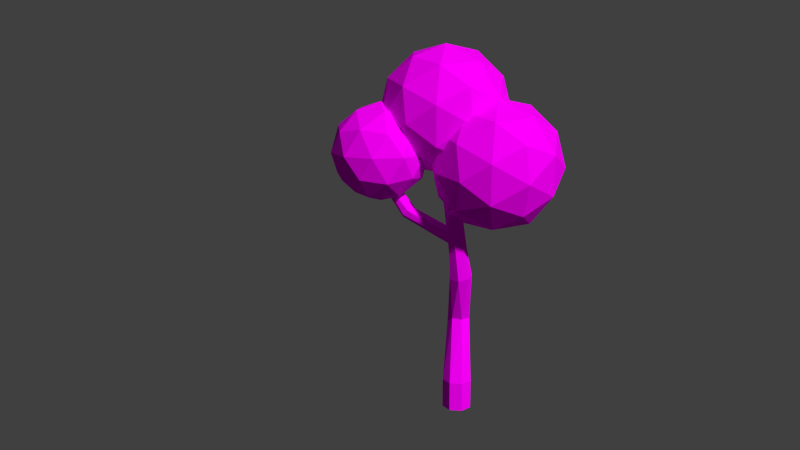 # Source: Tree2.blend  (saved by Blender 2.75.0; exported with 4.5.12 LTS)
import bpy
from mathutils import Matrix  # noqa: F401  (used for matrix-valued properties, if any)

bpy.ops.wm.read_factory_settings(use_empty=True)
scene = bpy.context.scene
scene.name = 'Scene'

# ---- collections
col_collection_1 = bpy.data.collections.new('Collection 1'); scene.collection.children.link(col_collection_1)

# ---- images (referenced by path relative to the original .blend; pixels are not part of the script)
import os
ASSET_DIR = os.environ.get("B2B_ASSET_DIR", "")  # directory of the original .blend (textures are referenced by path, not embedded)
HERE = os.path.dirname(os.path.abspath(__file__))  # packed textures are extracted next to this script under _unpacked/

def load_image(name, relpath, width, height, colorspace="sRGB"):
    """Load a texture the original file referenced (path relative to the .blend, or extracted next to this script)."""
    p = next((c for c in (os.path.join(HERE, relpath), os.path.join(ASSET_DIR, relpath)) if relpath and os.path.exists(c)), "")
    if p:
        img = bpy.data.images.load(p, check_existing=True)
        img.name = name
    else:  # same state as the original file: an image datablock whose file is absent (Cycles renders it pink)
        img = bpy.data.images.new(name, width, height)
        img.source = "FILE"
        img.filepath = "//" + (relpath or name)
    img.colorspace_settings.name = colorspace
    return img
img_treetexture_png = load_image('TreeTexture.png', 'TreeTexture.png', 1024, 1024, 'sRGB')

# ---- materials (node trees are filled in below, after node groups)
mat_material_002 = bpy.data.materials.new('Material.002')
mat_material_002.alpha_threshold = 0.0
mat_material_002.roughness = 0.5

# ---- material node trees
mat_material_002.use_nodes = True; mat_material_002.node_tree.nodes.clear()
_N = mat_material_002.node_tree.nodes; _L = mat_material_002.node_tree.links
n0 = _N.new('ShaderNodeOutputMaterial'); n0.name = 'Material Output'; n0.location = (300, 300)
n1 = _N.new('ShaderNodeBsdfDiffuse'); n1.name = 'Diffuse BSDF'; n1.location = (10, 300)
n2 = _N.new('ShaderNodeTexImage'); n2.name = 'Image Texture'; n2.location = (-180, 300)
n2.width = 140
n2.image = img_treetexture_png
_L.new(n1.outputs[0], n0.inputs[0])
_L.new(n2.outputs[0], n1.inputs[0])
n0.is_active_output = True

# ---- world
world_world = bpy.data.worlds.new('World'); scene.world = world_world
world_world.color = (0.05088, 0.05088, 0.05088)
world_world.use_sun_shadow = False
world_world.sun_shadow_jitter_overblur = 0.0
world_world.cycles.sampling_method = 'MANUAL'
world_world.cycles.sample_map_resolution = 256

# ---- cameras
cam_camera = bpy.data.cameras.new('Camera')
cam_camera.clip_end = 100.0
cam_camera.lens = 35.0
cam_camera.sensor_width = 32.0
cam_camera.sensor_height = 18.0
cam_camera.ortho_scale = 7.314
cam_camera.dof.focus_distance = 0.0

# ---- meshes
me_icosphere_002 = bpy.data.meshes.new('Icosphere.002')
me_icosphere_002.from_pydata([(0.0, 0.0, -1.0), (0.7236, -0.5257, -0.4472), (-0.2764, -0.8506, -0.4472), (-0.8944, 0.0, -0.4472), (-0.2764, 0.8506, -0.4472), (0.7236, 0.5257, -0.4472), (0.2764, -0.8506, 0.4472), (-0.7236, -0.5257, 0.4472), (-0.7236, 0.5257, 0.4472), (0.2764, 0.8506, 0.4472), (0.8944, 0.0, 0.4472), (0.0, 0.0, 1.0), (-0.1625, -0.5, -0.8507), (0.4253, -0.309, -0.8507), (0.2629, -0.809, -0.5257), (0.8506, 0.0, -0.5257), (0.4253, 0.309, -0.8507), (-0.5257, 0.0, -0.8507), (-0.6882, -0.5, -0.5257), (-0.1625, 0.5, -0.8507), (-0.6882, 0.5, -0.5257), (0.2629, 0.809, -0.5257), (0.9511, -0.309, 0.0), (0.9511, 0.309, 0.0), (0.0, -1.0, 0.0), (0.5878, -0.809, 0.0), (-0.9511, -0.309, 0.0), (-0.5878, -0.809, 0.0), (-0.5878, 0.809, 0.0), (-0.9511, 0.309, 0.0), (0.5878, 0.809, 0.0), (0.0, 1.0, 0.0), (0.6882, -0.5, 0.5257), (-0.2629, -0.809, 0.5257), (-0.8506, 0.0, 0.5257), (-0.2629, 0.809, 0.5257), (0.6882, 0.5, 0.5257), (0.1625, -0.5, 0.8507), (0.5257, 0.0, 0.8507), (-0.4253, -0.309, 0.8507), (-0.4253, 0.309, 0.8507), (0.1625, 0.5, 0.8507), (-1.102, 0.2015, -0.6661), (-0.3787, -0.3243, -0.1133), (-1.379, -0.6492, -0.1133), (-1.997, 0.2015, -0.1133), (-1.379, 1.052, -0.1133), (-0.3787, 0.7272, -0.1133), (-0.8259, -0.6492, 0.7812), (-1.826, -0.3243, 0.7812), (-1.826, 0.7272, 0.7812), (-0.8259, 1.052, 0.7812), (-0.2078, 0.2015, 0.7812), (-1.102, 0.2015, 1.334), (-1.265, -0.2985, -0.5167), (-0.6769, -0.1076, -0.5167), (-0.8394, -0.6076, -0.1918), (-0.2516, 0.2015, -0.1918), (-0.6769, 0.5105, -0.5167), (-1.628, 0.2015, -0.5167), (-1.79, -0.2985, -0.1918), (-1.265, 0.7015, -0.5167), (-1.79, 0.7015, -0.1918), (-0.8394, 1.01, -0.1918), (-0.1512, -0.1076, 0.3339), (-0.1512, 0.5105, 0.3339), (-1.102, -0.7985, 0.3339), (-0.5145, -0.6076, 0.3339), (-2.053, -0.1076, 0.3339), (-1.69, -0.6076, 0.3339), (-1.69, 1.01, 0.3339), (-2.053, 0.5105, 0.3339), (-0.5145, 1.01, 0.3339), (-1.102, 1.201, 0.3339), (-0.4141, -0.2985, 0.8597), (-1.365, -0.6076, 0.8597), (-1.953, 0.2015, 0.8597), (-1.365, 1.01, 0.8597), (-0.4141, 0.7015, 0.8597), (-0.9398, -0.2985, 1.185), (-0.5765, 0.2015, 1.185), (-1.528, -0.1076, 1.185), (-1.528, 0.5105, 1.185), (-0.9398, 0.7015, 1.185), (-1.286, 0.112, -1.342), (-0.9528, -0.3223, -0.7698), (-1.591, -0.5946, -1.153), (-2.072, 0.01889, -1.294), (-1.731, 0.6703, -0.9985), (-1.04, 0.4594, -0.6744), (-1.532, -0.6838, -0.3678), (-2.223, -0.4729, -0.6919), (-2.31, 0.3088, -0.5966), (-1.672, 0.581, -0.2135), (-1.191, -0.03244, -0.0721), (-1.977, -0.1255, -0.02401), (-1.405, -0.2825, -1.347), (-1.03, -0.1224, -1.122), (-1.209, -0.5377, -1.01), (-0.8847, 0.08175, -0.7289), (-1.081, 0.337, -1.065), (-1.687, 0.07811, -1.43), (-1.866, -0.3372, -1.318), (-1.487, 0.461, -1.256), (-1.949, 0.4063, -1.228), (-1.342, 0.6652, -0.8634), (-0.9739, -0.2073, -0.3749), (-1.025, 0.2521, -0.3188), (-1.549, -0.7502, -0.7739), (-1.174, -0.5902, -0.5487), (-2.238, -0.2657, -1.047), (-1.955, -0.6263, -0.9644), (-2.089, 0.5766, -0.8176), (-2.289, 0.1938, -0.9914), (-1.308, 0.6127, -0.4019), (-1.714, 0.7367, -0.5925), (-1.314, -0.4198, -0.1386), (-1.921, -0.6787, -0.5029), (-2.378, -0.0953, -0.6374), (-2.055, 0.5242, -0.3562), (-1.397, 0.3236, -0.04793), (-1.776, -0.4745, -0.1104), (-1.576, -0.09166, 0.06345), (-2.182, -0.3506, -0.3009), (-2.233, 0.1089, -0.2448), (-1.859, 0.2689, -0.01966), (-0.2342, -0.01076, -0.9144), (-0.1491, -0.1007, -0.8684), (-0.1969, 0.003697, -0.9553), (-0.1118, -0.08619, -0.9094), (-0.1914, -0.01809, -1.008), (-0.1063, -0.108, -0.9621), (-0.222, -0.05971, -1.033), (-0.1369, -0.1496, -0.9869), (-0.2656, -0.08983, -1.011), (-0.1805, -0.1797, -0.9651), (-0.2894, -0.08576, -0.959), (-0.2042, -0.1757, -0.9131), (-0.2754, -0.05058, -0.916), (-0.1903, -0.1405, -0.8701), (0.1184, -0.3272, -0.7963), (0.07679, -0.3246, -0.757), (0.1608, -0.3594, -0.8216), (0.1238, -0.3994, -0.8395), (0.07407, -0.4152, -0.816), (0.01022, -0.3966, -0.7892), (0.02866, -0.3556, -0.7538), (0.2495, -0.5176, -0.6718), (0.2126, -0.4868, -0.6405), (0.2793, -0.5653, -0.6785), (0.2312, -0.5963, -0.6813), (0.1802, -0.5855, -0.6576), (0.126, -0.5427, -0.6457), (0.1576, -0.498, -0.6289), (0.3301, -0.6915, -0.3796), (0.3201, -0.6657, -0.3844), (0.3563, -0.7144, -0.3634), (0.3307, -0.7194, -0.3737), (0.2725, -0.7028, -0.4027), (0.274, -0.6747, -0.4029), (0.2952, -0.6582, -0.3948), (-0.3146, 0.08111, -0.9879), (-0.2528, 0.1178, -0.8772), (-0.28, 0.1151, -1.018), (-0.2182, 0.1518, -0.9077), (-0.2295, 0.1024, -1.042), (-0.1677, 0.1391, -0.9317), (-0.2012, 0.05263, -1.042), (-0.1394, 0.08934, -0.931), (-0.2163, 0.003243, -1.017), (-0.1545, 0.03995, -0.9062), (-0.2635, -0.008574, -0.9867), (-0.2016, 0.02814, -0.876), (-0.3072, 0.02608, -0.9738), (-0.2454, 0.06279, -0.863), (-0.04495, 0.2506, -0.6179), (-0.09066, 0.2209, -0.6002), (0.00777, 0.2314, -0.6295), (0.0278, 0.1778, -0.6263), (5.957e-05, 0.1302, -0.6107), (-0.05457, 0.1244, -0.5944), (-0.09494, 0.1647, -0.5898), (0.04649, 0.2893, -0.3747), (-0.009053, 0.2762, -0.3798), (0.09083, 0.2541, -0.3658), (0.09059, 0.1972, -0.3598), (0.04595, 0.1613, -0.3611), (-0.009482, 0.1735, -0.3688), (-0.03396, 0.2247, -0.3771), (-0.004885, 0.3141, -0.03001), (-0.02181, 0.3172, -0.05216), (0.007587, 0.2908, -0.02067), (0.006213, 0.2648, -0.03117), (-0.007971, 0.2558, -0.0536), (-0.02429, 0.2704, -0.07108), (-0.03045, 0.2978, -0.07044), (-0.0435, 0.3158, -1.277), (-0.2772, 0.2897, -1.275), (-0.03685, 0.2612, -1.191), (-0.2705, 0.2351, -1.19), (-0.02551, 0.1604, -1.18), (-0.2592, 0.1343, -1.179), (-0.01801, 0.08926, -1.253), (-0.2517, 0.06313, -1.252), (-0.02001, 0.1014, -1.354), (-0.2537, 0.07526, -1.353), (-0.03, 0.1877, -1.408), (-0.2637, 0.1615, -1.407), (-0.04046, 0.2831, -1.374), (-0.2741, 0.257, -1.372), (-0.7664, 0.1513, -1.188), (-0.7849, 0.2215, -1.26), (-0.7867, 0.05139, -1.19), (-0.8305, -0.003081, -1.265), (-0.8647, 0.02896, -1.355), (-0.8637, 0.1234, -1.394), (-0.8282, 0.2091, -1.351), (-1.271, 0.2126, -0.9706), (-1.246, 0.2863, -1.022), (-1.308, 0.1315, -0.9985), (-1.329, 0.1039, -1.085), (-1.318, 0.1506, -1.166), (-1.284, 0.2366, -1.179), (-1.252, 0.2969, -1.115), (-1.971, 0.2306, -0.3374), (-1.933, 0.2824, -0.3522), (-2.005, 0.1919, -0.3779), (-2.01, 0.1955, -0.4432), (-1.982, 0.2387, -0.484), (-1.943, 0.2889, -0.4697), (-1.921, 0.3083, -0.411), (1.275, 1.003, -3.683), (1.066, 0.9307, -3.283), (1.442, 0.9251, -3.609), (1.233, 0.8531, -3.21), (1.502, 0.7362, -3.612), (1.293, 0.6642, -3.212), (1.41, 0.5783, -3.689), (1.201, 0.5063, -3.289), (1.235, 0.5702, -3.782), (1.026, 0.4982, -3.382), (1.109, 0.7181, -3.821), (0.8999, 0.6461, -3.421), (1.127, 0.9105, -3.777), (0.9177, 0.8385, -3.377), (0.7439, 0.9348, -2.351), (0.6164, 1.013, -2.394), (0.7758, 0.7839, -2.369), (0.6882, 0.6735, -2.434), (0.5469, 0.6867, -2.497), (0.4585, 0.8136, -2.511), (0.4894, 0.9586, -2.465), (0.4789, 0.46, -1.695), (0.3817, 0.5809, -1.702), (0.4676, 0.3225, -1.766), (0.3562, 0.272, -1.862), (0.2287, 0.3464, -1.91), (0.181, 0.4898, -1.874), (0.2491, 0.5942, -1.782), (0.2186, 0.2881, -1.353), (0.1392, 0.3869, -1.359), (0.2094, 0.1758, -1.412), (0.1184, 0.1345, -1.49), (0.01418, 0.1953, -1.529), (-0.02475, 0.3125, -1.5), (0.03089, 0.3977, -1.424), (-0.2345, -0.06915, -0.6828), (-0.2736, 0.03758, -0.6829), (-0.2772, -0.1603, -0.7356), (-0.3695, -0.1672, -0.8015), (-0.4419, -0.08474, -0.8309), (-0.4399, 0.02507, -0.8017), (-0.365, 0.07951, -0.7358), (-0.7699, -0.2109, -0.1132), (-0.7743, -0.1988, -0.1132), (-0.7747, -0.2212, -0.1192), (-0.7851, -0.222, -0.1266), (-0.7933, -0.2127, -0.13), (-0.7931, -0.2003, -0.1267), (-0.7846, -0.1941, -0.1192), (-0.513, -0.06715, -0.3871), (-0.4852, -0.1433, -0.387), (-0.6317, -0.07607, -0.4718), (-0.5782, -0.03725, -0.4248), (-0.5815, -0.2132, -0.4717), (-0.6331, -0.1544, -0.4926), (-0.5156, -0.2083, -0.4246)], [], [(0, 13, 12), (1, 13, 15), (0, 12, 17), (0, 17, 19), (0, 19, 16), (1, 15, 22), (2, 14, 24), (3, 18, 26), (4, 20, 28), (5, 21, 30), (1, 22, 25), (2, 24, 27), (3, 26, 29), (4, 28, 31), (5, 30, 23), (6, 32, 37), (7, 33, 39), (8, 34, 40), (9, 35, 41), (10, 36, 38), (38, 41, 11), (38, 36, 41), (36, 9, 41), (41, 40, 11), (41, 35, 40), (35, 8, 40), (40, 39, 11), (40, 34, 39), (34, 7, 39), (39, 37, 11), (39, 33, 37), (33, 6, 37), (37, 38, 11), (37, 32, 38), (32, 10, 38), (23, 36, 10), (23, 30, 36), (30, 9, 36), (31, 35, 9), (31, 28, 35), (28, 8, 35), (29, 34, 8), (29, 26, 34), (26, 7, 34), (27, 33, 7), (27, 24, 33), (24, 6, 33), (25, 32, 6), (25, 22, 32), (22, 10, 32), (30, 31, 9), (30, 21, 31), (21, 4, 31), (28, 29, 8), (28, 20, 29), (20, 3, 29), (26, 27, 7), (26, 18, 27), (18, 2, 27), (24, 25, 6), (24, 14, 25), (14, 1, 25), (22, 23, 10), (22, 15, 23), (15, 5, 23), (16, 21, 5), (16, 19, 21), (19, 4, 21), (19, 20, 4), (19, 17, 20), (17, 3, 20), (17, 18, 3), (17, 12, 18), (12, 2, 18), (15, 16, 5), (15, 13, 16), (13, 0, 16), (12, 14, 2), (12, 13, 14), (13, 1, 14), (42, 55, 54), (43, 55, 57), (42, 54, 59), (42, 59, 61), (42, 61, 58), (43, 57, 64), (44, 56, 66), (45, 60, 68), (46, 62, 70), (47, 63, 72), (43, 64, 67), (44, 66, 69), (45, 68, 71), (46, 70, 73), (47, 72, 65), (48, 74, 79), (49, 75, 81), (50, 76, 82), (51, 77, 83), (52, 78, 80), (80, 83, 53), (80, 78, 83), (78, 51, 83), (83, 82, 53), (83, 77, 82), (77, 50, 82), (82, 81, 53), (82, 76, 81), (76, 49, 81), (81, 79, 53), (81, 75, 79), (75, 48, 79), (79, 80, 53), (79, 74, 80), (74, 52, 80), (65, 78, 52), (65, 72, 78), (72, 51, 78), (73, 77, 51), (73, 70, 77), (70, 50, 77), (71, 76, 50), (71, 68, 76), (68, 49, 76), (69, 75, 49), (69, 66, 75), (66, 48, 75), (67, 74, 48), (67, 64, 74), (64, 52, 74), (72, 73, 51), (72, 63, 73), (63, 46, 73), (70, 71, 50), (70, 62, 71), (62, 45, 71), (68, 69, 49), (68, 60, 69), (60, 44, 69), (66, 67, 48), (66, 56, 67), (56, 43, 67), (64, 65, 52), (64, 57, 65), (57, 47, 65), (58, 63, 47), (58, 61, 63), (61, 46, 63), (61, 62, 46), (61, 59, 62), (59, 45, 62), (59, 60, 45), (59, 54, 60), (54, 44, 60), (57, 58, 47), (57, 55, 58), (55, 42, 58), (54, 56, 44), (54, 55, 56), (55, 43, 56), (84, 97, 96), (85, 97, 99), (84, 96, 101), (84, 101, 103), (84, 103, 100), (85, 99, 106), (86, 98, 108), (87, 102, 110), (88, 104, 112), (89, 105, 114), (85, 106, 109), (86, 108, 111), (87, 110, 113), (88, 112, 115), (89, 114, 107), (90, 116, 121), (91, 117, 123), (92, 118, 124), (93, 119, 125), (94, 120, 122), (122, 125, 95), (122, 120, 125), (120, 93, 125), (125, 124, 95), (125, 119, 124), (119, 92, 124), (124, 123, 95), (124, 118, 123), (118, 91, 123), (123, 121, 95), (123, 117, 121), (117, 90, 121), (121, 122, 95), (121, 116, 122), (116, 94, 122), (107, 120, 94), (107, 114, 120), (114, 93, 120), (115, 119, 93), (115, 112, 119), (112, 92, 119), (113, 118, 92), (113, 110, 118), (110, 91, 118), (111, 117, 91), (111, 108, 117), (108, 90, 117), (109, 116, 90), (109, 106, 116), (106, 94, 116), (114, 115, 93), (114, 105, 115), (105, 88, 115), (112, 113, 92), (112, 104, 113), (104, 87, 113), (110, 111, 91), (110, 102, 111), (102, 86, 111), (108, 109, 90), (108, 98, 109), (98, 85, 109), (106, 107, 94), (106, 99, 107), (99, 89, 107), (100, 105, 89), (100, 103, 105), (103, 88, 105), (103, 104, 88), (103, 101, 104), (101, 87, 104), (101, 102, 87), (101, 96, 102), (96, 86, 102), (99, 100, 89), (99, 97, 100), (97, 84, 100), (96, 98, 86), (96, 97, 98), (97, 85, 98), (126, 127, 129, 128), (128, 129, 131, 130), (130, 131, 133, 132), (132, 133, 135, 134), (134, 135, 137, 136), (139, 137, 145, 146), (138, 139, 127, 126), (136, 137, 139, 138), (126, 128, 130, 132, 134, 136, 138), (146, 145, 152, 153), (135, 133, 143, 144), (127, 139, 146, 141), (131, 129, 140, 142), (137, 135, 144, 145), (129, 127, 141, 140), (133, 131, 142, 143), (152, 151, 158, 159), (144, 143, 150, 151), (142, 140, 147, 149), (141, 146, 153, 148), (145, 144, 151, 152), (143, 142, 149, 150), (140, 141, 148, 147), (154, 155, 160, 159, 158, 157, 156), (150, 149, 156, 157), (147, 148, 155, 154), (153, 152, 159, 160), (151, 150, 157, 158), (149, 147, 154, 156), (148, 153, 160, 155), (161, 162, 164, 163), (163, 164, 166, 165), (165, 166, 168, 167), (167, 168, 170, 169), (169, 170, 172, 171), (174, 172, 180, 181), (173, 174, 162, 161), (171, 172, 174, 173), (161, 163, 165, 167, 169, 171, 173), (181, 180, 187, 188), (170, 168, 178, 179), (162, 174, 181, 176), (166, 164, 175, 177), (172, 170, 179, 180), (164, 162, 176, 175), (168, 166, 177, 178), (187, 186, 193, 194), (179, 178, 185, 186), (177, 175, 182, 184), (176, 181, 188, 183), (180, 179, 186, 187), (178, 177, 184, 185), (175, 176, 183, 182), (189, 190, 195, 194, 193, 192, 191), (185, 184, 191, 192), (182, 183, 190, 189), (188, 187, 194, 195), (186, 185, 192, 193), (184, 182, 189, 191), (183, 188, 195, 190), (196, 197, 199, 198), (198, 199, 201, 200), (200, 201, 203, 202), (202, 203, 205, 204), (204, 205, 207, 206), (209, 207, 215, 216), (208, 209, 197, 196), (206, 207, 209, 208), (196, 198, 200, 202, 204, 206, 208), (216, 215, 222, 223), (205, 203, 213, 214), (197, 209, 216, 211), (201, 199, 210, 212), (207, 205, 214, 215), (199, 197, 211, 210), (203, 201, 212, 213), (222, 221, 228, 229), (214, 213, 220, 221), (212, 210, 217, 219), (211, 216, 223, 218), (215, 214, 221, 222), (213, 212, 219, 220), (210, 211, 218, 217), (224, 225, 230, 229, 228, 227, 226), (220, 219, 226, 227), (217, 218, 225, 224), (223, 222, 229, 230), (221, 220, 227, 228), (219, 217, 224, 226), (218, 223, 230, 225), (231, 232, 234, 233), (233, 234, 236, 235), (235, 236, 238, 237), (237, 238, 240, 239), (239, 240, 242, 241), (238, 236, 247, 248), (243, 244, 232, 231), (241, 242, 244, 243), (231, 233, 235, 237, 239, 241, 243), (251, 250, 257, 258), (244, 242, 250, 251), (240, 238, 248, 249), (232, 244, 251, 246), (236, 234, 245, 247), (242, 240, 249, 250), (234, 232, 246, 245), (253, 258, 265, 260), (249, 248, 255, 256), (247, 245, 252, 254), (246, 251, 258, 253), (250, 249, 256, 257), (248, 247, 254, 255), (245, 246, 253, 252), (263, 262, 269, 270), (257, 256, 263, 264), (255, 254, 261, 262), (252, 253, 260, 259), (258, 257, 264, 265), (256, 255, 262, 263), (254, 252, 259, 261), (281, 280, 274, 273), (261, 259, 266, 268), (260, 265, 272, 267), (264, 263, 270, 271), (262, 261, 268, 269), (259, 260, 267, 266), (265, 264, 271, 272), (273, 274, 279, 278, 277, 276, 275), (283, 282, 278, 279), (285, 284, 276, 277), (286, 281, 273, 275), (280, 283, 279, 274), (282, 285, 277, 278), (284, 286, 275, 276), (269, 268, 286, 284), (271, 270, 285, 282), (267, 272, 283, 280), (268, 266, 281, 286), (270, 269, 284, 285), (272, 271, 282, 283), (266, 267, 280, 281)])
_uv = me_icosphere_002.uv_layers.new(name='UVMap')
_uv.uv.foreach_set('vector', [0.8687, 0.7007, 0.9047, 0.7007, 0.9047, 0.7368, 0.8687, 0.7007, 0.9047, 0.7007, 0.9047, 0.7368, 0.8687, 0.7007, 0.9047, 0.7007, 0.9047, 0.7368, 0.8687, 0.7007, 0.9047, 0.7007, 0.9047, 0.7368, 0.8687, 0.7007, 0.9047, 0.7007, 0.9047, 0.7368, 0.8687, 0.7007, 0.9047, 0.7007, 0.9047, 0.7368, 0.8687, 0.7007, 0.9047, 0.7007, 0.9047, 0.7368, 0.8687, 0.7007, 0.9047, 0.7007, 0.9047, 0.7368, 0.8687, 0.7007, 0.9047, 0.7007, 0.9047, 0.7368, 0.8687, 0.7007, 0.9047, 0.7007, 0.9047, 0.7368, 0.8687, 0.7007, 0.9047, 0.7007, 0.9047, 0.7368, 0.8687, 0.7007, 0.9047, 0.7007, 0.9047, 0.7368, 0.8687, 0.7007, 0.9047, 0.7007, 0.9047, 0.7368, 0.8687, 0.7007, 0.9047, 0.7007, 0.9047, 0.7368, 0.8687, 0.7007, 0.9047, 0.7007, 0.9047, 0.7368, 0.8687, 0.7007, 0.9047, 0.7007, 0.9047, 0.7368, 0.8687, 0.7007, 0.9047, 0.7007, 0.9047, 0.7368, 0.8687, 0.7007, 0.9047, 0.7007, 0.9047, 0.7368, 0.8687, 0.7007, 0.9047, 0.7007, 0.9047, 0.7368, 0.8687, 0.7007, 0.9047, 0.7007, 0.9047, 0.7368, 0.8687, 0.7007, 0.9047, 0.7007, 0.9047, 0.7368, 0.8687, 0.7007, 0.9047, 0.7007, 0.9047, 0.7368, 0.8687, 0.7007, 0.9047, 0.7007, 0.9047, 0.7368, 0.8687, 0.7007, 0.9047, 0.7007, 0.9047, 0.7368, 0.8687, 0.7007, 0.9047, 0.7007, 0.9047, 0.7368, 0.8687, 0.7007, 0.9047, 0.7007, 0.9047, 0.7368, 0.8687, 0.7007, 0.9047, 0.7007, 0.9047, 0.7368, 0.8687, 0.7007, 0.9047, 0.7007, 0.9047, 0.7368, 0.8687, 0.7007, 0.9047, 0.7007, 0.9047, 0.7368, 0.8687, 0.7007, 0.9047, 0.7007, 0.9047, 0.7368, 0.8687, 0.7007, 0.9047, 0.7007, 0.9047, 0.7368, 0.8687, 0.7007, 0.9047, 0.7007, 0.9047, 0.7368, 0.8687, 0.7007, 0.9047, 0.7007, 0.9047, 0.7368, 0.8687, 0.7007, 0.9047, 0.7007, 0.9047, 0.7368, 0.8687, 0.7007, 0.9047, 0.7007, 0.9047, 0.7368, 0.8687, 0.7007, 0.9047, 0.7007, 0.9047, 0.7368, 0.8687, 0.7007, 0.9047, 0.7007, 0.9047, 0.7368, 0.8687, 0.7007, 0.9047, 0.7007, 0.9047, 0.7368, 0.8687, 0.7007, 0.9047, 0.7007, 0.9047, 0.7368, 0.8687, 0.7007, 0.9047, 0.7007, 0.9047, 0.7368, 0.8687, 0.7007, 0.9047, 0.7007, 0.9047, 0.7368, 0.8687, 0.7007, 0.9047, 0.7007, 0.9047, 0.7368, 0.8687, 0.7007, 0.9047, 0.7007, 0.9047, 0.7368, 0.8687, 0.7007, 0.9047, 0.7007, 0.9047, 0.7368, 0.8687, 0.7007, 0.9047, 0.7007, 0.9047, 0.7368, 0.8687, 0.7007, 0.9047, 0.7007, 0.9047, 0.7368, 0.8687, 0.7007, 0.9047, 0.7007, 0.9047, 0.7368, 0.8687, 0.7007, 0.9047, 0.7007, 0.9047, 0.7368, 0.8687, 0.7007, 0.9047, 0.7007, 0.9047, 0.7368, 0.8687, 0.7007, 0.9047, 0.7007, 0.9047, 0.7368, 0.8687, 0.7007, 0.9047, 0.7007, 0.9047, 0.7368, 0.8687, 0.7007, 0.9047, 0.7007, 0.9047, 0.7368, 0.8687, 0.7007, 0.9047, 0.7007, 0.9047, 0.7368, 0.8687, 0.7007, 0.9047, 0.7007, 0.9047, 0.7368, 0.8687, 0.7007, 0.9047, 0.7007, 0.9047, 0.7368, 0.8687, 0.7007, 0.9047, 0.7007, 0.9047, 0.7368, 0.8687, 0.7007, 0.9047, 0.7007, 0.9047, 0.7368, 0.8687, 0.7007, 0.9047, 0.7007, 0.9047, 0.7368, 0.8687, 0.7007, 0.9047, 0.7007, 0.9047, 0.7368, 0.8687, 0.7007, 0.9047, 0.7007, 0.9047, 0.7368, 0.8687, 0.7007, 0.9047, 0.7007, 0.9047, 0.7368, 0.8687, 0.7007, 0.9047, 0.7007, 0.9047, 0.7368, 0.8687, 0.7007, 0.9047, 0.7007, 0.9047, 0.7368, 0.8687, 0.7007, 0.9047, 0.7007, 0.9047, 0.7368, 0.8687, 0.7007, 0.9047, 0.7007, 0.9047, 0.7368, 0.8687, 0.7007, 0.9047, 0.7007, 0.9047, 0.7368, 0.8687, 0.7007, 0.9047, 0.7007, 0.9047, 0.7368, 0.8687, 0.7007, 0.9047, 0.7007, 0.9047, 0.7368, 0.8687, 0.7007, 0.9047, 0.7007, 0.9047, 0.7368, 0.8687, 0.7007, 0.9047, 0.7007, 0.9047, 0.7368, 0.8687, 0.7007, 0.9047, 0.7007, 0.9047, 0.7368, 0.8687, 0.7007, 0.9047, 0.7007, 0.9047, 0.7368, 0.8687, 0.7007, 0.9047, 0.7007, 0.9047, 0.7368, 0.8687, 0.7007, 0.9047, 0.7007, 0.9047, 0.7368, 0.8687, 0.7007, 0.9047, 0.7007, 0.9047, 0.7368, 0.8687, 0.7007, 0.9047, 0.7007, 0.9047, 0.7368, 0.8687, 0.7007, 0.9047, 0.7007, 0.9047, 0.7368, 0.8687, 0.7007, 0.9047, 0.7007, 0.9047, 0.7368, 0.8687, 0.7007, 0.9047, 0.7007, 0.9047, 0.7368, 0.8687, 0.7007, 0.9047, 0.7007, 0.9047, 0.7368, 0.8687, 0.7007, 0.9047, 0.7007, 0.9047, 0.7368, 0.8687, 0.7007, 0.9047, 0.7007, 0.9047, 0.7368, 0.8687, 0.7007, 0.9047, 0.7007, 0.9047, 0.7368, 0.8687, 0.7007, 0.9047, 0.7007, 0.9047, 0.7368, 0.8687, 0.7007, 0.9047, 0.7007, 0.9047, 0.7368, 0.8687, 0.7007, 0.9047, 0.7007, 0.9047, 0.7368, 0.8687, 0.7007, 0.9047, 0.7007, 0.9047, 0.7368, 0.8687, 0.7007, 0.9047, 0.7007, 0.9047, 0.7368, 0.8687, 0.7007, 0.9047, 0.7007, 0.9047, 0.7368, 0.8687, 0.7007, 0.9047, 0.7007, 0.9047, 0.7368, 0.8687, 0.7007, 0.9047, 0.7007, 0.9047, 0.7368, 0.8687, 0.7007, 0.9047, 0.7007, 0.9047, 0.7368, 0.8687, 0.7007, 0.9047, 0.7007, 0.9047, 0.7368, 0.8687, 0.7007, 0.9047, 0.7007, 0.9047, 0.7368, 0.8687, 0.7007, 0.9047, 0.7007, 0.9047, 0.7368, 0.8687, 0.7007, 0.9047, 0.7007, 0.9047, 0.7368, 0.8687, 0.7007, 0.9047, 0.7007, 0.9047, 0.7368, 0.8687, 0.7007, 0.9047, 0.7007, 0.9047, 0.7368, 0.8687, 0.7007, 0.9047, 0.7007, 0.9047, 0.7368, 0.8687, 0.7007, 0.9047, 0.7007, 0.9047, 0.7368, 0.8687, 0.7007, 0.9047, 0.7007, 0.9047, 0.7368, 0.8687, 0.7007, 0.9047, 0.7007, 0.9047, 0.7368, 0.8687, 0.7007, 0.9047, 0.7007, 0.9047, 0.7368, 0.8687, 0.7007, 0.9047, 0.7007, 0.9047, 0.7368, 0.8687, 0.7007, 0.9047, 0.7007, 0.9047, 0.7368, 0.8687, 0.7007, 0.9047, 0.7007, 0.9047, 0.7368, 0.8687, 0.7007, 0.9047, 0.7007, 0.9047, 0.7368, 0.8687, 0.7007, 0.9047, 0.7007, 0.9047, 0.7368, 0.8687, 0.7007, 0.9047, 0.7007, 0.9047, 0.7368, 0.8687, 0.7007, 0.9047, 0.7007, 0.9047, 0.7368, 0.8687, 0.7007, 0.9047, 0.7007, 0.9047, 0.7368, 0.8687, 0.7007, 0.9047, 0.7007, 0.9047, 0.7368, 0.8687, 0.7007, 0.9047, 0.7007, 0.9047, 0.7368, 0.8687, 0.7007, 0.9047, 0.7007, 0.9047, 0.7368, 0.8687, 0.7007, 0.9047, 0.7007, 0.9047, 0.7368, 0.8687, 0.7007, 0.9047, 0.7007, 0.9047, 0.7368, 0.8687, 0.7007, 0.9047, 0.7007, 0.9047, 0.7368, 0.8687, 0.7007, 0.9047, 0.7007, 0.9047, 0.7368, 0.8687, 0.7007, 0.9047, 0.7007, 0.9047, 0.7368, 0.8687, 0.7007, 0.9047, 0.7007, 0.9047, 0.7368, 0.8687, 0.7007, 0.9047, 0.7007, 0.9047, 0.7368, 0.8687, 0.7007, 0.9047, 0.7007, 0.9047, 0.7368, 0.8687, 0.7007, 0.9047, 0.7007, 0.9047, 0.7368, 0.8687, 0.7007, 0.9047, 0.7007, 0.9047, 0.7368, 0.8687, 0.7007, 0.9047, 0.7007, 0.9047, 0.7368, 0.8687, 0.7007, 0.9047, 0.7007, 0.9047, 0.7368, 0.8687, 0.7007, 0.9047, 0.7007, 0.9047, 0.7368, 0.8687, 0.7007, 0.9047, 0.7007, 0.9047, 0.7368, 0.8687, 0.7007, 0.9047, 0.7007, 0.9047, 0.7368, 0.8687, 0.7007, 0.9047, 0.7007, 0.9047, 0.7368, 0.8687, 0.7007, 0.9047, 0.7007, 0.9047, 0.7368, 0.8687, 0.7007, 0.9047, 0.7007, 0.9047, 0.7368, 0.8687, 0.7007, 0.9047, 0.7007, 0.9047, 0.7368, 0.8687, 0.7007, 0.9047, 0.7007, 0.9047, 0.7368, 0.8687, 0.7007, 0.9047, 0.7007, 0.9047, 0.7368, 0.8687, 0.7007, 0.9047, 0.7007, 0.9047, 0.7368, 0.8687, 0.7007, 0.9047, 0.7007, 0.9047, 0.7368, 0.8687, 0.7007, 0.9047, 0.7007, 0.9047, 0.7368, 0.8687, 0.7007, 0.9047, 0.7007, 0.9047, 0.7368, 0.8687, 0.7007, 0.9047, 0.7007, 0.9047, 0.7368, 0.8687, 0.7007, 0.9047, 0.7007, 0.9047, 0.7368, 0.8687, 0.7007, 0.9047, 0.7007, 0.9047, 0.7368, 0.8687, 0.7007, 0.9047, 0.7007, 0.9047, 0.7368, 0.8687, 0.7007, 0.9047, 0.7007, 0.9047, 0.7368, 0.8687, 0.7007, 0.9047, 0.7007, 0.9047, 0.7368, 0.8687, 0.7007, 0.9047, 0.7007, 0.9047, 0.7368, 0.8687, 0.7007, 0.9047, 0.7007, 0.9047, 0.7368, 0.8687, 0.7007, 0.9047, 0.7007, 0.9047, 0.7368, 0.8687, 0.7007, 0.9047, 0.7007, 0.9047, 0.7368, 0.8687, 0.7007, 0.9047, 0.7007, 0.9047, 0.7368, 0.8687, 0.7007, 0.9047, 0.7007, 0.9047, 0.7368, 0.8687, 0.7007, 0.9047, 0.7007, 0.9047, 0.7368, 0.8687, 0.7007, 0.9047, 0.7007, 0.9047, 0.7368, 0.8687, 0.7007, 0.9047, 0.7007, 0.9047, 0.7368, 0.8687, 0.7007, 0.9047, 0.7007, 0.9047, 0.7368, 0.8687, 0.7007, 0.9047, 0.7007, 0.9047, 0.7368, 0.8687, 0.7007, 0.9047, 0.7007, 0.9047, 0.7368, 0.8687, 0.7007, 0.9047, 0.7007, 0.9047, 0.7368, 0.8687, 0.7007, 0.9047, 0.7007, 0.9047, 0.7368, 0.8687, 0.7007, 0.9047, 0.7007, 0.9047, 0.7368, 0.8687, 0.7007, 0.9047, 0.7007, 0.9047, 0.7368, 0.8687, 0.7007, 0.9047, 0.7007, 0.9047, 0.7368, 0.8687, 0.7007, 0.9047, 0.7007, 0.9047, 0.7368, 0.8687, 0.7007, 0.9047, 0.7007, 0.9047, 0.7368, 0.8687, 0.7007, 0.9047, 0.7007, 0.9047, 0.7368, 0.8687, 0.7007, 0.9047, 0.7007, 0.9047, 0.7368, 0.8687, 0.7007, 0.9047, 0.7007, 0.9047, 0.7368, 0.8687, 0.7007, 0.9047, 0.7007, 0.9047, 0.7368, 0.8687, 0.7007, 0.9047, 0.7007, 0.9047, 0.7368, 0.8687, 0.7007, 0.9047, 0.7007, 0.9047, 0.7368, 0.8687, 0.7007, 0.9047, 0.7007, 0.9047, 0.7368, 0.8687, 0.7007, 0.9047, 0.7007, 0.9047, 0.7368, 0.8687, 0.7007, 0.9047, 0.7007, 0.9047, 0.7368, 0.8687, 0.7007, 0.9047, 0.7007, 0.9047, 0.7368, 0.8687, 0.7007, 0.9047, 0.7007, 0.9047, 0.7368, 0.8687, 0.7007, 0.9047, 0.7007, 0.9047, 0.7368, 0.8687, 0.7007, 0.9047, 0.7007, 0.9047, 0.7368, 0.8687, 0.7007, 0.9047, 0.7007, 0.9047, 0.7368, 0.8687, 0.7007, 0.9047, 0.7007, 0.9047, 0.7368, 0.8687, 0.7007, 0.9047, 0.7007, 0.9047, 0.7368, 0.8687, 0.7007, 0.9047, 0.7007, 0.9047, 0.7368, 0.8687, 0.7007, 0.9047, 0.7007, 0.9047, 0.7368, 0.8687, 0.7007, 0.9047, 0.7007, 0.9047, 0.7368, 0.8687, 0.7007, 0.9047, 0.7007, 0.9047, 0.7368, 0.8687, 0.7007, 0.9047, 0.7007, 0.9047, 0.7368, 0.8687, 0.7007, 0.9047, 0.7007, 0.9047, 0.7368, 0.8687, 0.7007, 0.9047, 0.7007, 0.9047, 0.7368, 0.8687, 0.7007, 0.9047, 0.7007, 0.9047, 0.7368, 0.8687, 0.7007, 0.9047, 0.7007, 0.9047, 0.7368, 0.8687, 0.7007, 0.9047, 0.7007, 0.9047, 0.7368, 0.8687, 0.7007, 0.9047, 0.7007, 0.9047, 0.7368, 0.8687, 0.7007, 0.9047, 0.7007, 0.9047, 0.7368, 0.8687, 0.7007, 0.9047, 0.7007, 0.9047, 0.7368, 0.8687, 0.7007, 0.9047, 0.7007, 0.9047, 0.7368, 0.8687, 0.7007, 0.9047, 0.7007, 0.9047, 0.7368, 0.8687, 0.7007, 0.9047, 0.7007, 0.9047, 0.7368, 0.8687, 0.7007, 0.9047, 0.7007, 0.9047, 0.7368, 0.8687, 0.7007, 0.9047, 0.7007, 0.9047, 0.7368, 0.8687, 0.7007, 0.9047, 0.7007, 0.9047, 0.7368, 0.8687, 0.7007, 0.9047, 0.7007, 0.9047, 0.7368, 0.8687, 0.7007, 0.9047, 0.7007, 0.9047, 0.7368, 0.8687, 0.7007, 0.9047, 0.7007, 0.9047, 0.7368, 0.8687, 0.7007, 0.9047, 0.7007, 0.9047, 0.7368, 0.8687, 0.7007, 0.9047, 0.7007, 0.9047, 0.7368, 0.8687, 0.7007, 0.9047, 0.7007, 0.9047, 0.7368, 0.8687, 0.7007, 0.9047, 0.7007, 0.9047, 0.7368, 0.8687, 0.7007, 0.9047, 0.7007, 0.9047, 0.7368, 0.8687, 0.7007, 0.9047, 0.7007, 0.9047, 0.7368, 0.8687, 0.7007, 0.9047, 0.7007, 0.9047, 0.7368, 0.8687, 0.7007, 0.9047, 0.7007, 0.9047, 0.7368, 0.8687, 0.7007, 0.9047, 0.7007, 0.9047, 0.7368, 0.8687, 0.7007, 0.9047, 0.7007, 0.9047, 0.7368, 0.8687, 0.7007, 0.9047, 0.7007, 0.9047, 0.7368, 0.8687, 0.7007, 0.9047, 0.7007, 0.9047, 0.7368, 0.8687, 0.7007, 0.9047, 0.7007, 0.9047, 0.7368, 0.8687, 0.7007, 0.9047, 0.7007, 0.9047, 0.7368, 0.8687, 0.7007, 0.9047, 0.7007, 0.9047, 0.7368, 0.8687, 0.7007, 0.9047, 0.7007, 0.9047, 0.7368, 0.8687, 0.7007, 0.9047, 0.7007, 0.9047, 0.7368, 0.8687, 0.7007, 0.9047, 0.7007, 0.9047, 0.7368, 0.8687, 0.7007, 0.9047, 0.7007, 0.9047, 0.7368, 0.8687, 0.7007, 0.9047, 0.7007, 0.9047, 0.7368, 0.8687, 0.7007, 0.9047, 0.7007, 0.9047, 0.7368, 0.8687, 0.7007, 0.9047, 0.7007, 0.9047, 0.7368, 0.8687, 0.7007, 0.9047, 0.7007, 0.9047, 0.7368, 0.8687, 0.7007, 0.9047, 0.7007, 0.9047, 0.7368, 0.8687, 0.7007, 0.9047, 0.7007, 0.9047, 0.7368, 0.8687, 0.7007, 0.9047, 0.7007, 0.9047, 0.7368, 0.8687, 0.7007, 0.9047, 0.7007, 0.9047, 0.7368, 0.8687, 0.7007, 0.9047, 0.7007, 0.9047, 0.7368, 0.8687, 0.7007, 0.9047, 0.7007, 0.9047, 0.7368, 0.8687, 0.7007, 0.9047, 0.7007, 0.9047, 0.7368, 0.8687, 0.7007, 0.9047, 0.7007, 0.9047, 0.7368, 0.8687, 0.7007, 0.9047, 0.7007, 0.9047, 0.7368, 0.8687, 0.7007, 0.9047, 0.7007, 0.9047, 0.7368, 0.8687, 0.7007, 0.9047, 0.7007, 0.9047, 0.7368, 0.8687, 0.7007, 0.9047, 0.7007, 0.9047, 0.7368, 0.8687, 0.7007, 0.9047, 0.7007, 0.9047, 0.7368, 0.8687, 0.7007, 0.9047, 0.7007, 0.9047, 0.7368, 0.8687, 0.7007, 0.9047, 0.7007, 0.9047, 0.7368, 0.1442, 0.8192, 0.1183, 0.8192, 0.1183, 0.7933, 0.1442, 0.7933, 0.1442, 0.8192, 0.1183, 0.8192, 0.1183, 0.7933, 0.1442, 0.7933, 0.1442, 0.8192, 0.1183, 0.8192, 0.1183, 0.7933, 0.1442, 0.7933, 0.1442, 0.8192, 0.1183, 0.8192, 0.1183, 0.7933, 0.1442, 0.7933, 0.1442, 0.8192, 0.1183, 0.8192, 0.1183, 0.7933, 0.1442, 0.7933, 0.1442, 0.8192, 0.1183, 0.8192, 0.1183, 0.7933, 0.1442, 0.7933, 0.1442, 0.8192, 0.1183, 0.8192, 0.1183, 0.7933, 0.1442, 0.7933, 0.1442, 0.8192, 0.1183, 0.8192, 0.1183, 0.7933, 0.1442, 0.7933, 0.1312, 0.7933, 0.1211, 0.7982, 0.1186, 0.8091, 0.1256, 0.8179, 0.1369, 0.8179, 0.1439, 0.8091, 0.1414, 0.7982, 0.1442, 0.8192, 0.1183, 0.8192, 0.1183, 0.7933, 0.1442, 0.7933, 0.1442, 0.8192, 0.1183, 0.8192, 0.1183, 0.7933, 0.1442, 0.7933, 0.1442, 0.8192, 0.1183, 0.8192, 0.1183, 0.7933, 0.1442, 0.7933, 0.1442, 0.8192, 0.1183, 0.8192, 0.1183, 0.7933, 0.1442, 0.7933, 0.1442, 0.8192, 0.1183, 0.8192, 0.1183, 0.7933, 0.1442, 0.7933, 0.1442, 0.8192, 0.1183, 0.8192, 0.1183, 0.7933, 0.1442, 0.7933, 0.1442, 0.8192, 0.1183, 0.8192, 0.1183, 0.7933, 0.1442, 0.7933, 0.1442, 0.8192, 0.1183, 0.8192, 0.1183, 0.7933, 0.1442, 0.7933, 0.1442, 0.8192, 0.1183, 0.8192, 0.1183, 0.7933, 0.1442, 0.7933, 0.1442, 0.8192, 0.1183, 0.8192, 0.1183, 0.7933, 0.1442, 0.7933, 0.1442, 0.8192, 0.1183, 0.8192, 0.1183, 0.7933, 0.1442, 0.7933, 0.1442, 0.8192, 0.1183, 0.8192, 0.1183, 0.7933, 0.1442, 0.7933, 0.1442, 0.8192, 0.1183, 0.8192, 0.1183, 0.7933, 0.1442, 0.7933, 0.1442, 0.8192, 0.1183, 0.8192, 0.1183, 0.7933, 0.1442, 0.7933, 0.1312, 0.7933, 0.1211, 0.7982, 0.1186, 0.8091, 0.1256, 0.8179, 0.1369, 0.8179, 0.1439, 0.8091, 0.1414, 0.7982, 0.1442, 0.8192, 0.1183, 0.8192, 0.1183, 0.7933, 0.1442, 0.7933, 0.1442, 0.8192, 0.1183, 0.8192, 0.1183, 0.7933, 0.1442, 0.7933, 0.1442, 0.8192, 0.1183, 0.8192, 0.1183, 0.7933, 0.1442, 0.7933, 0.1442, 0.8192, 0.1183, 0.8192, 0.1183, 0.7933, 0.1442, 0.7933, 0.1442, 0.8192, 0.1183, 0.8192, 0.1183, 0.7933, 0.1442, 0.7933, 0.1442, 0.8192, 0.1183, 0.8192, 0.1183, 0.7933, 0.1442, 0.7933, 0.1442, 0.8192, 0.1183, 0.8192, 0.1183, 0.7933, 0.1442, 0.7933, 0.1442, 0.8192, 0.1183, 0.8192, 0.1183, 0.7933, 0.1442, 0.7933, 0.1442, 0.8192, 0.1183, 0.8192, 0.1183, 0.7933, 0.1442, 0.7933, 0.1442, 0.8192, 0.1183, 0.8192, 0.1183, 0.7933, 0.1442, 0.7933, 0.1442, 0.8192, 0.1183, 0.8192, 0.1183, 0.7933, 0.1442, 0.7933, 0.1442, 0.8192, 0.1183, 0.8192, 0.1183, 0.7933, 0.1442, 0.7933, 0.1442, 0.8192, 0.1183, 0.8192, 0.1183, 0.7933, 0.1442, 0.7933, 0.1442, 0.8192, 0.1183, 0.8192, 0.1183, 0.7933, 0.1442, 0.7933, 0.1312, 0.7933, 0.1211, 0.7982, 0.1186, 0.8091, 0.1256, 0.8179, 0.1369, 0.8179, 0.1439, 0.8091, 0.1414, 0.7982, 0.1442, 0.8192, 0.1183, 0.8192, 0.1183, 0.7933, 0.1442, 0.7933, 0.1442, 0.8192, 0.1183, 0.8192, 0.1183, 0.7933, 0.1442, 0.7933, 0.1442, 0.8192, 0.1183, 0.8192, 0.1183, 0.7933, 0.1442, 0.7933, 0.1442, 0.8192, 0.1183, 0.8192, 0.1183, 0.7933, 0.1442, 0.7933, 0.1442, 0.8192, 0.1183, 0.8192, 0.1183, 0.7933, 0.1442, 0.7933, 0.1442, 0.8192, 0.1183, 0.8192, 0.1183, 0.7933, 0.1442, 0.7933, 0.1442, 0.8192, 0.1183, 0.8192, 0.1183, 0.7933, 0.1442, 0.7933, 0.1442, 0.8192, 0.1183, 0.8192, 0.1183, 0.7933, 0.1442, 0.7933, 0.1442, 0.8192, 0.1183, 0.8192, 0.1183, 0.7933, 0.1442, 0.7933, 0.1442, 0.8192, 0.1183, 0.8192, 0.1183, 0.7933, 0.1442, 0.7933, 0.1442, 0.8192, 0.1183, 0.8192, 0.1183, 0.7933, 0.1442, 0.7933, 0.1442, 0.8192, 0.1183, 0.8192, 0.1183, 0.7933, 0.1442, 0.7933, 0.1442, 0.8192, 0.1183, 0.8192, 0.1183, 0.7933, 0.1442, 0.7933, 0.1442, 0.8192, 0.1183, 0.8192, 0.1183, 0.7933, 0.1442, 0.7933, 0.1312, 0.7933, 0.1211, 0.7982, 0.1186, 0.8091, 0.1256, 0.8179, 0.1369, 0.8179, 0.1439, 0.8091, 0.1414, 0.7982, 0.1442, 0.8192, 0.1183, 0.8192, 0.1183, 0.7933, 0.1442, 0.7933, 0.1442, 0.8192, 0.1183, 0.8192, 0.1183, 0.7933, 0.1442, 0.7933, 0.1442, 0.8192, 0.1183, 0.8192, 0.1183, 0.7933, 0.1442, 0.7933, 0.1442, 0.8192, 0.1183, 0.8192, 0.1183, 0.7933, 0.1442, 0.7933, 0.1442, 0.8192, 0.1183, 0.8192, 0.1183, 0.7933, 0.1442, 0.7933, 0.1442, 0.8192, 0.1183, 0.8192, 0.1183, 0.7933, 0.1442, 0.7933, 0.1442, 0.8192, 0.1183, 0.8192, 0.1183, 0.7933, 0.1442, 0.7933, 0.1442, 0.8192, 0.1183, 0.8192, 0.1183, 0.7933, 0.1442, 0.7933, 0.1442, 0.8192, 0.1183, 0.8192, 0.1183, 0.7933, 0.1442, 0.7933, 0.1442, 0.8192, 0.1183, 0.8192, 0.1183, 0.7933, 0.1442, 0.7933, 0.1442, 0.8192, 0.1183, 0.8192, 0.1183, 0.7933, 0.1442, 0.7933, 0.1442, 0.8192, 0.1183, 0.8192, 0.1183, 0.7933, 0.1442, 0.7933, 0.1442, 0.8192, 0.1183, 0.8192, 0.1183, 0.7933, 0.1442, 0.7933, 0.1442, 0.8192, 0.1183, 0.8192, 0.1183, 0.7933, 0.1442, 0.7933, 0.1312, 0.7933, 0.1211, 0.7982, 0.1186, 0.8091, 0.1256, 0.8179, 0.1369, 0.8179, 0.1439, 0.8091, 0.1414, 0.7982, 0.1442, 0.8192, 0.1183, 0.8192, 0.1183, 0.7933, 0.1442, 0.7933, 0.1442, 0.8192, 0.1183, 0.8192, 0.1183, 0.7933, 0.1442, 0.7933, 0.1442, 0.8192, 0.1183, 0.8192, 0.1183, 0.7933, 0.1442, 0.7933, 0.1442, 0.8192, 0.1183, 0.8192, 0.1183, 0.7933, 0.1442, 0.7933, 0.1442, 0.8192, 0.1183, 0.8192, 0.1183, 0.7933, 0.1442, 0.7933, 0.1442, 0.8192, 0.1183, 0.8192, 0.1183, 0.7933, 0.1442, 0.7933, 0.1442, 0.8192, 0.1183, 0.8192, 0.1183, 0.7933, 0.1442, 0.7933, 0.1442, 0.8192, 0.1183, 0.8192, 0.1183, 0.7933, 0.1442, 0.7933, 0.1442, 0.8192, 0.1183, 0.8192, 0.1183, 0.7933, 0.1442, 0.7933, 0.1442, 0.8192, 0.1183, 0.8192, 0.1183, 0.7933, 0.1442, 0.7933, 0.1442, 0.8192, 0.1183, 0.8192, 0.1183, 0.7933, 0.1442, 0.7933, 0.1442, 0.8192, 0.1183, 0.8192, 0.1183, 0.7933, 0.1442, 0.7933, 0.1442, 0.8192, 0.1183, 0.8192, 0.1183, 0.7933, 0.1442, 0.7933, 0.1442, 0.8192, 0.1183, 0.8192, 0.1183, 0.7933, 0.1442, 0.7933, 0.1312, 0.7933, 0.1211, 0.7982, 0.1186, 0.8091, 0.1256, 0.8179, 0.1369, 0.8179, 0.1439, 0.8091, 0.1414, 0.7982, 0.1442, 0.8192, 0.1183, 0.8192, 0.1183, 0.7933, 0.1442, 0.7933, 0.1442, 0.8192, 0.1183, 0.8192, 0.1183, 0.7933, 0.1442, 0.7933, 0.1442, 0.8192, 0.1183, 0.8192, 0.1183, 0.7933, 0.1442, 0.7933, 0.1442, 0.8192, 0.1183, 0.8192, 0.1183, 0.7933, 0.1442, 0.7933, 0.1442, 0.8192, 0.1183, 0.8192, 0.1183, 0.7933, 0.1442, 0.7933, 0.1442, 0.8192, 0.1183, 0.8192, 0.1183, 0.7933, 0.1442, 0.7933, 0.1442, 0.8192, 0.1183, 0.8192, 0.1183, 0.7933, 0.1442, 0.7933, 0.1442, 0.8192, 0.1183, 0.8192, 0.1183, 0.7933, 0.1442, 0.7933, 0.1442, 0.8192, 0.1183, 0.8192, 0.1183, 0.7933, 0.1442, 0.7933, 0.1442, 0.8192, 0.1183, 0.8192, 0.1183, 0.7933, 0.1442, 0.7933, 0.1442, 0.8192, 0.1183, 0.8192, 0.1183, 0.7933, 0.1442, 0.7933, 0.1442, 0.8192, 0.1183, 0.8192, 0.1183, 0.7933, 0.1442, 0.7933, 0.1442, 0.8192, 0.1183, 0.8192, 0.1183, 0.7933, 0.1442, 0.7933, 0.1442, 0.8192, 0.1183, 0.8192, 0.1183, 0.7933, 0.1442, 0.7933, 0.1312, 0.7933, 0.1211, 0.7982, 0.1186, 0.8091, 0.1256, 0.8179, 0.1369, 0.8179, 0.1439, 0.8091, 0.1414, 0.7982, 0.1442, 0.8192, 0.1183, 0.8192, 0.1183, 0.7933, 0.1442, 0.7933, 0.1442, 0.8192, 0.1183, 0.8192, 0.1183, 0.7933, 0.1442, 0.7933, 0.1442, 0.8192, 0.1183, 0.8192, 0.1183, 0.7933, 0.1442, 0.7933, 0.1442, 0.8192, 0.1183, 0.8192, 0.1183, 0.7933, 0.1442, 0.7933, 0.1442, 0.8192, 0.1183, 0.8192, 0.1183, 0.7933, 0.1442, 0.7933, 0.1442, 0.8192, 0.1183, 0.8192, 0.1183, 0.7933, 0.1442, 0.7933, 0.1442, 0.8192, 0.1183, 0.8192, 0.1183, 0.7933, 0.1442, 0.7933, 0.1442, 0.8192, 0.1183, 0.8192, 0.1183, 0.7933, 0.1442, 0.7933, 0.1442, 0.8192, 0.1183, 0.8192, 0.1183, 0.7933, 0.1442, 0.7933, 0.1442, 0.8192, 0.1183, 0.8192, 0.1183, 0.7933, 0.1442, 0.7933, 0.1442, 0.8192, 0.1183, 0.8192, 0.1183, 0.7933, 0.1442, 0.7933, 0.1442, 0.8192, 0.1183, 0.8192, 0.1183, 0.7933, 0.1442, 0.7933, 0.1442, 0.8192, 0.1183, 0.8192, 0.1183, 0.7933, 0.1442, 0.7933, 0.1442, 0.8192, 0.1183, 0.8192, 0.1183, 0.7933, 0.1442, 0.7933, 0.1442, 0.8192, 0.1183, 0.8192, 0.1183, 0.7933, 0.1442, 0.7933, 0.1442, 0.8192, 0.1183, 0.8192, 0.1183, 0.7933, 0.1442, 0.7933, 0.1442, 0.8192, 0.1183, 0.8192, 0.1183, 0.7933, 0.1442, 0.7933, 0.1442, 0.8192, 0.1183, 0.8192, 0.1183, 0.7933, 0.1442, 0.7933, 0.1442, 0.8192, 0.1183, 0.8192, 0.1183, 0.7933, 0.1442, 0.7933, 0.1442, 0.8192, 0.1183, 0.8192, 0.1183, 0.7933, 0.1442, 0.7933, 0.1442, 0.8192, 0.1183, 0.8192, 0.1183, 0.7933, 0.1442, 0.7933, 0.1442, 0.8192, 0.1183, 0.8192, 0.1183, 0.7933, 0.1442, 0.7933, 0.1442, 0.8192, 0.1183, 0.8192, 0.1183, 0.7933, 0.1442, 0.7933, 0.1442, 0.8192, 0.1183, 0.8192, 0.1183, 0.7933, 0.1442, 0.7933, 0.1442, 0.8192, 0.1183, 0.8192, 0.1183, 0.7933, 0.1442, 0.7933, 0.1442, 0.8192, 0.1183, 0.8192, 0.1183, 0.7933, 0.1442, 0.7933, 0.1442, 0.8192, 0.1183, 0.8192, 0.1183, 0.7933, 0.1442, 0.7933, 0.1442, 0.8192, 0.1183, 0.8192, 0.1183, 0.7933, 0.1442, 0.7933, 0.1312, 0.7933, 0.1211, 0.7982, 0.1186, 0.8091, 0.1256, 0.8179, 0.1369, 0.8179, 0.1439, 0.8091, 0.1414, 0.7982, 0.1442, 0.8192, 0.1183, 0.8192, 0.1183, 0.7933, 0.1442, 0.7933, 0.1442, 0.8192, 0.1183, 0.8192, 0.1183, 0.7933, 0.1442, 0.7933, 0.1442, 0.8192, 0.1183, 0.8192, 0.1183, 0.7933, 0.1442, 0.7933, 0.1442, 0.8192, 0.1183, 0.8192, 0.1183, 0.7933, 0.1442, 0.7933, 0.1442, 0.8192, 0.1183, 0.8192, 0.1183, 0.7933, 0.1442, 0.7933, 0.1442, 0.8192, 0.1183, 0.8192, 0.1183, 0.7933, 0.1442, 0.7933, 0.1442, 0.8192, 0.1183, 0.8192, 0.1183, 0.7933, 0.1442, 0.7933, 0.1442, 0.8192, 0.1183, 0.8192, 0.1183, 0.7933, 0.1442, 0.7933, 0.1442, 0.8192, 0.1183, 0.8192, 0.1183, 0.7933, 0.1442, 0.7933, 0.1442, 0.8192, 0.1183, 0.8192, 0.1183, 0.7933, 0.1442, 0.7933, 0.1442, 0.8192, 0.1183, 0.8192, 0.1183, 0.7933, 0.1442, 0.7933, 0.1442, 0.8192, 0.1183, 0.8192, 0.1183, 0.7933, 0.1442, 0.7933, 0.1442, 0.8192, 0.1183, 0.8192, 0.1183, 0.7933, 0.1442, 0.7933])
me_icosphere_002.materials.append(mat_material_002)
me_icosphere_002.use_remesh_preserve_volume = False
me_icosphere_002.use_remesh_preserve_attributes = False
me_icosphere_002.use_mirror_vertex_groups = False
me_icosphere_002.update()

# ---- objects
ob_icosphere_002 = bpy.data.objects.new('Icosphere.002', me_icosphere_002)
ob_camera = bpy.data.objects.new('Camera', cam_camera)

# ---- transforms, parenting, visibility, modifiers, constraints
ob_icosphere_002.location = (0.5778, -0.1827, 3.835)
ob_icosphere_002.rotation_euler = (-0.1782, 0.4759, -0.1236)
ob_icosphere_002.scale = (1.027, 1.027, 1.027)
ob_icosphere_002.lineart.crease_threshold = 0.0
ob_camera.location = (0.9493, -13.41, 6.025)
ob_camera.rotation_euler = (1.337, 0.002044, 0.1394)
ob_camera.lock_rotations_4d = False
ob_camera.empty_display_type = 'ARROWS'
ob_camera.color = (0.0, 0.0, 0.0, 0.0)
ob_camera.display_type = 'WIRE'
ob_camera.lineart.crease_threshold = 0.0

# ---- collection membership
col_collection_1.objects.link(ob_icosphere_002)
col_collection_1.objects.link(ob_camera)

# ---- scene / render settings (as saved in the file)
scene.camera = ob_camera
scene.frame_start = 1; scene.frame_end = 250; scene.frame_set(1)
scene.render.engine = 'CYCLES'
scene.render.resolution_percentage = 50
scene.render.dither_intensity = 0.0
scene.cycles.use_denoising = False
scene.cycles.samples = 10
scene.cycles.sampling_pattern = 'TABULATED_SOBOL'
scene.cycles.light_sampling_threshold = 0.0
scene.cycles.use_adaptive_sampling = False
scene.cycles.use_light_tree = False
scene.cycles.blur_glossy = 0.0
scene.cycles.pixel_filter_type = 'GAUSSIAN'
scene.cycles.sample_clamp_indirect = 0.0
scene.view_settings.view_transform = 'Standard'
bpy.context.view_layer.update()

# ---- added for rendering (the .blend has no usable light): sun
light_auto_sun = bpy.data.lights.new('AutoSun', 'SUN')
light_auto_sun.energy = 3.0
light_auto_sun.angle = 0.0523599
ob_auto_sun = bpy.data.objects.new('AutoSun', light_auto_sun)
scene.collection.objects.link(ob_auto_sun)
ob_auto_sun.rotation_euler = (0.872665, 0.174533, 0.523599)
bpy.context.view_layer.update()
